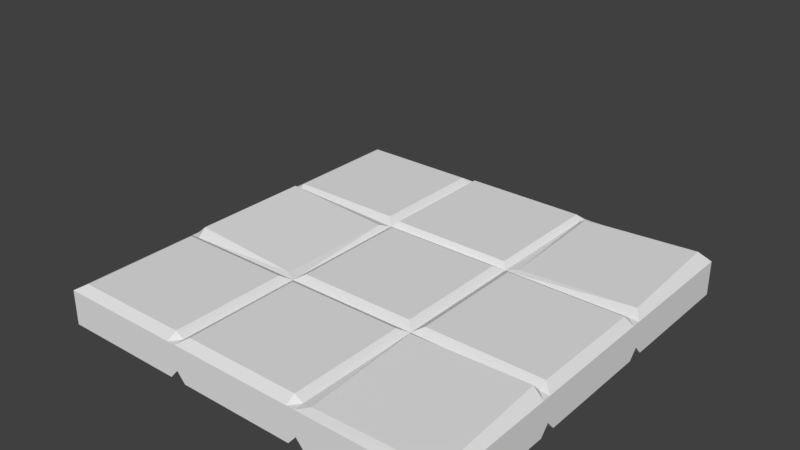 # Source: FloorTile.blend  (saved by Blender 2.78.0; exported with 4.5.12 LTS)
import bpy
from mathutils import Matrix  # noqa: F401  (used for matrix-valued properties, if any)

bpy.ops.wm.read_factory_settings(use_empty=True)
scene = bpy.context.scene
scene.name = 'Scene'

# ---- collections
col_collection_1 = bpy.data.collections.new('Collection 1'); scene.collection.children.link(col_collection_1)

# ---- world
world_world = bpy.data.worlds.new('World'); scene.world = world_world
world_world.color = (0.05088, 0.05088, 0.05088)
world_world.use_sun_shadow = False
world_world.sun_shadow_jitter_overblur = 0.0
world_world.cycles.sampling_method = 'MANUAL'

# ---- meshes
me_cube_011 = bpy.data.meshes.new('Cube.011')
me_cube_011.from_pydata([(-1.001, -1.002, -0.2106), (-1.001, 0.9982, -0.2106), (0.9991, -1.002, -0.2106), (0.9991, 0.9982, -0.2106), (-1.001, 0.2899, -0.2106), (-1.001, 0.3732, -0.2106), (-1.001, 0.3315, -0.1622), (-1.001, -0.3768, -0.2106), (-1.001, -0.2935, -0.2106), (-1.001, -0.3351, -0.1622), (0.9991, -0.3768, -0.2106), (0.9991, -0.2935, -0.2106), (0.9991, -0.3351, -0.1622), (0.9991, 0.2899, -0.2106), (0.9991, 0.3732, -0.2106), (0.9991, 0.3315, -0.1622), (0.2908, 0.9982, -0.2106), (0.3741, 0.9982, -0.2106), (0.3324, 0.9982, -0.1622), (-0.3759, 0.9982, -0.2106), (-0.2926, 0.9982, -0.2106), (-0.3342, 0.9982, -0.1622), (-0.2926, -1.002, -0.2106), (-0.3759, -1.002, -0.2106), (-0.3342, -1.002, -0.1622), (0.3741, -1.002, -0.2106), (0.2908, -1.002, -0.2106), (0.3324, -1.002, -0.1622), (-0.3759, 0.3732, -0.01065), (-0.3644, 0.278, -0.01589), (-0.2926, 0.2899, -0.01065), (-0.3067, 0.3592, -0.01065), (-0.3759, 0.3315, -0.03573), (-0.3342, 0.3315, -0.03573), (-0.3342, 0.2899, -0.03573), (-0.2926, 0.3315, -0.03573), (-0.3342, 0.3732, -0.03573), (0.3825, 0.3656, -0.02988), (0.3049, 0.3592, -0.01065), (0.2908, 0.2899, -0.01065), (0.3741, 0.2899, -0.01065), (0.3324, 0.3732, -0.03573), (0.3324, 0.3315, -0.03573), (0.2908, 0.3315, -0.03573), (0.3324, 0.2899, -0.03573), (0.3741, 0.3315, -0.03573), (-0.3759, -0.3768, -0.01065), (-0.2926, -0.3768, -0.01065), (-0.2926, -0.2935, -0.01065), (-0.3883, -0.3047, -0.02934), (-0.3342, -0.3768, -0.03573), (-0.3342, -0.3351, -0.03573), (-0.2926, -0.3351, -0.03573), (-0.3342, -0.2935, -0.03573), (-0.3759, -0.3351, -0.03573), (0.3678, -0.3834, -0.0006058), (0.3741, -0.2935, -0.01065), (0.2908, -0.2935, -0.01065), (0.2908, -0.3768, -0.01065), (0.3741, -0.3351, -0.03573), (0.3324, -0.3351, -0.03573), (0.3324, -0.2935, -0.03573), (0.2908, -0.3351, -0.03573), (0.3324, -0.3768, -0.03573), (0.3741, 0.3732, -0.2106), (0.3741, 0.2899, -0.2106), (0.2908, 0.2899, -0.2106), (0.2908, 0.3732, -0.2106), (0.3741, 0.3315, -0.1622), (0.3324, 0.3315, -0.1622), (0.3324, 0.2899, -0.1622), (0.2908, 0.3315, -0.1622), (0.3324, 0.3732, -0.1622), (-0.3759, 0.3732, -0.2106), (-0.2926, 0.3732, -0.2106), (-0.2926, 0.2899, -0.2106), (-0.3759, 0.2899, -0.2106), (-0.3342, 0.3732, -0.1622), (-0.3342, 0.3315, -0.1622), (-0.2926, 0.3315, -0.1622), (-0.3342, 0.2899, -0.1622), (-0.3759, 0.3315, -0.1622), (0.3741, -0.3768, -0.2106), (0.2908, -0.3768, -0.2106), (0.2908, -0.2935, -0.2106), (0.3741, -0.2935, -0.2106), (0.3324, -0.3768, -0.1622), (0.3324, -0.3351, -0.1622), (0.2908, -0.3351, -0.1622), (0.3324, -0.2935, -0.1622), (0.3741, -0.3351, -0.1622), (-0.3759, -0.3768, -0.2106), (-0.3759, -0.2935, -0.2106), (-0.2926, -0.2935, -0.2106), (-0.2926, -0.3768, -0.2106), (-0.3759, -0.3351, -0.1622), (-0.3342, -0.3351, -0.1622), (-0.3342, -0.2935, -0.1622), (-0.2926, -0.3351, -0.1622), (-0.3342, -0.3768, -0.1622), (-0.9551, -0.956, -0.01065), (-1.001, -1.002, -0.03862), (-0.9551, 0.9524, -0.01065), (-1.001, 0.9982, -0.03862), (0.9597, -0.9494, -0.02069), (0.9991, -1.002, -0.03862), (0.9449, 0.96, 0.008591), (0.9991, 0.9982, -0.03862), (-1.001, -0.3768, -0.03862), (-0.9551, -0.3768, -0.01065), (-0.9666, -0.2816, -0.005403), (-1.001, -0.2935, -0.03862), (-1.001, -0.3351, -0.03862), (-0.9551, -0.3351, -0.03573), (-1.001, 0.2899, -0.03862), (-0.9427, 0.3011, 0.008051), (-0.9551, 0.3732, -0.01065), (-1.001, 0.3732, -0.03862), (-1.001, 0.3315, -0.03862), (-0.9551, 0.3315, -0.03573), (0.9533, 0.2899, -0.01065), (0.9991, 0.2899, -0.03862), (0.9991, 0.3732, -0.03862), (0.9611, 0.3812, -0.008106), (0.9991, 0.3315, -0.03862), (0.9533, 0.3315, -0.03573), (0.9469, -0.3709, 0.005459), (0.9991, -0.3768, -0.03862), (0.9991, -0.2935, -0.03862), (0.9533, -0.2935, -0.01065), (0.9991, -0.3351, -0.03862), (0.9533, -0.3351, -0.03573), (-0.3067, 0.9664, -0.01065), (-0.2926, 0.9982, -0.03862), (-0.3759, 0.9982, -0.03862), (-0.3759, 0.9524, -0.01065), (-0.3342, 0.9524, -0.03573), (-0.3342, 0.9982, -0.03862), (0.3663, 0.9444, -0.01319), (0.3741, 0.9982, -0.03862), (0.2908, 0.9982, -0.03862), (0.3049, 0.9664, -0.01065), (0.3324, 0.9524, -0.03573), (0.3324, 0.9982, -0.03862), (0.2908, -0.956, -0.01065), (0.2908, -1.002, -0.03862), (0.3741, -1.002, -0.03862), (0.3806, -0.9619, -0.02675), (0.3324, -1.002, -0.03862), (0.3324, -0.956, -0.03573), (-0.3759, -0.956, -0.01065), (-0.3759, -1.002, -0.03862), (-0.2926, -1.002, -0.03862), (-0.2926, -0.956, -0.01065), (-0.3342, -1.002, -0.03862), (-0.3342, -0.956, -0.03573), (0.1403, 0.2803, 0.6357)], [], [(46, 109, 100, 150), (10, 127, 105, 2), (65, 13, 11, 85), (17, 139, 107, 3), (124, 15, 14, 122), (8, 111, 114, 4), (82, 10, 2, 25), (1, 103, 134, 19), (112, 9, 7, 108), (106, 138, 37, 123), (17, 3, 14, 64), (126, 55, 147, 104), (7, 91, 23, 0), (4, 76, 92, 8), (135, 102, 116, 28), (118, 6, 4, 114), (3, 107, 122, 14), (2, 105, 146, 25), (75, 66, 84, 93), (40, 120, 125, 45), (148, 27, 25, 146), (137, 21, 19, 134), (39, 30, 48, 57), (5, 117, 103, 1), (0, 101, 108, 7), (58, 144, 149, 63), (94, 83, 26, 22), (133, 20, 21, 137), (20, 16, 67, 74), (28, 32, 33, 36), (29, 34, 33, 32), (30, 35, 33, 34), (31, 36, 33, 35), (37, 41, 42, 45), (38, 43, 42, 41), (39, 44, 42, 43), (40, 45, 42, 44), (46, 50, 51, 54), (47, 52, 51, 50), (48, 53, 51, 52), (49, 54, 51, 53), (55, 59, 60, 63), (56, 61, 60, 59), (57, 62, 60, 61), (58, 63, 60, 62), (64, 68, 69, 72), (65, 70, 69, 68), (66, 71, 69, 70), (67, 72, 69, 71), (73, 77, 78, 81), (74, 79, 78, 77), (75, 80, 78, 79), (76, 81, 78, 80), (82, 86, 87, 90), (83, 88, 87, 86), (84, 89, 87, 88), (85, 90, 87, 89), (91, 95, 96, 99), (92, 97, 96, 95), (93, 98, 96, 97), (94, 99, 96, 98), (121, 13, 15, 124), (55, 126, 131, 59), (127, 10, 12, 130), (136, 36, 31, 132), (76, 4, 6, 81), (81, 6, 5, 73), (91, 7, 9, 95), (95, 9, 8, 92), (13, 121, 128, 11), (45, 125, 123, 37), (130, 12, 11, 128), (59, 131, 129, 56), (29, 115, 110, 49), (109, 46, 54, 113), (120, 40, 56, 129), (115, 29, 32, 119), (119, 32, 28, 116), (117, 5, 6, 118), (30, 39, 43, 35), (35, 43, 38, 31), (113, 54, 49, 110), (111, 8, 9, 112), (47, 58, 62, 52), (52, 62, 57, 48), (13, 65, 68, 15), (15, 68, 64, 14), (66, 75, 79, 71), (71, 79, 74, 67), (10, 82, 90, 12), (12, 90, 85, 11), (83, 94, 98, 88), (88, 98, 93, 84), (75, 93, 97, 80), (80, 97, 92, 76), (65, 85, 89, 70), (70, 89, 84, 66), (20, 74, 77, 21), (21, 77, 73, 19), (17, 64, 72, 18), (18, 72, 67, 16), (39, 57, 61, 44), (44, 61, 56, 40), (29, 49, 53, 34), (34, 53, 48, 30), (58, 47, 153, 144), (139, 17, 18, 143), (142, 41, 37, 138), (141, 132, 31, 38), (145, 26, 27, 148), (46, 150, 155, 50), (151, 23, 24, 154), (94, 22, 24, 99), (99, 24, 23, 91), (82, 25, 27, 86), (86, 27, 26, 83), (26, 145, 152, 22), (63, 149, 147, 55), (154, 24, 22, 152), (50, 155, 153, 47), (20, 133, 140, 16), (135, 28, 36, 136), (143, 18, 16, 140), (141, 38, 41, 142), (1, 19, 73, 5), (121, 124, 125, 120), (124, 122, 123, 125), (127, 130, 131, 126), (130, 128, 129, 131), (113, 110, 111, 112), (109, 113, 112, 108), (119, 116, 117, 118), (115, 119, 118, 114), (143, 140, 141, 142), (139, 143, 142, 138), (137, 134, 135, 136), (133, 137, 136, 132), (145, 148, 149, 144), (148, 146, 147, 149), (151, 154, 155, 150), (154, 152, 153, 155), (110, 115, 114, 111), (116, 102, 103, 117), (100, 109, 108, 101), (101, 151, 150, 100), (134, 103, 102, 135), (120, 129, 128, 121), (126, 104, 105, 127), (106, 123, 122, 107), (107, 139, 138, 106), (146, 105, 104, 147), (132, 141, 140, 133), (144, 153, 152, 145), (23, 151, 101, 0)])
_uv = me_cube_011.uv_layers.new(name='UVMap')
_uv.uv.foreach_set('vector', [0.3723, 0.7706, 0.3723, 0.7706, 0.3723, 0.7706, 0.3723, 0.7706, 0.3723, 0.7706, 0.3723, 0.7706, 0.3723, 0.7706, 0.3723, 0.7706, 0.3723, 0.7706, 0.3723, 0.7706, 0.3723, 0.7706, 0.3723, 0.7706, 0.3723, 0.7706, 0.3723, 0.7706, 0.3723, 0.7706, 0.3723, 0.7706, 0.3768, 0.7613, 0.3768, 0.7613, 0.3768, 0.7613, 0.3768, 0.7613, 0.3723, 0.7706, 0.3723, 0.7706, 0.3723, 0.7706, 0.3723, 0.7706, 0.3723, 0.7706, 0.3723, 0.7706, 0.3723, 0.7706, 0.3723, 0.7706, 0.3723, 0.7706, 0.3723, 0.7706, 0.3723, 0.7706, 0.3723, 0.7706, 0.3768, 0.7613, 0.3768, 0.7613, 0.3768, 0.7613, 0.3768, 0.7613, 0.3723, 0.7706, 0.3723, 0.7706, 0.3723, 0.7706, 0.3723, 0.7706, 0.3723, 0.7706, 0.3723, 0.7706, 0.3723, 0.7706, 0.3723, 0.7706, 0.3723, 0.7706, 0.3723, 0.7706, 0.3723, 0.7706, 0.3723, 0.7706, 0.3723, 0.7706, 0.3723, 0.7706, 0.3723, 0.7706, 0.3723, 0.7706, 0.3723, 0.7706, 0.3723, 0.7706, 0.3723, 0.7706, 0.3723, 0.7706, 0.3723, 0.7706, 0.3723, 0.7706, 0.3723, 0.7706, 0.3723, 0.7706, 0.3768, 0.7613, 0.3768, 0.7613, 0.3768, 0.7613, 0.3768, 0.7613, 0.3723, 0.7706, 0.3723, 0.7706, 0.3723, 0.7706, 0.3723, 0.7706, 0.3723, 0.7706, 0.3723, 0.7706, 0.3723, 0.7706, 0.3723, 0.7706, 0.3723, 0.7706, 0.3723, 0.7706, 0.3723, 0.7706, 0.3723, 0.7706, 0.3768, 0.7613, 0.3768, 0.7613, 0.3768, 0.7613, 0.3768, 0.7613, 0.3768, 0.7613, 0.3768, 0.7613, 0.3768, 0.7613, 0.3768, 0.7613, 0.3768, 0.7613, 0.3768, 0.7613, 0.3768, 0.7613, 0.3768, 0.7613, 0.3723, 0.7706, 0.3723, 0.7706, 0.3723, 0.7706, 0.3723, 0.7706, 0.3723, 0.7706, 0.3723, 0.7706, 0.3723, 0.7706, 0.3723, 0.7706, 0.3723, 0.7706, 0.3723, 0.7706, 0.3723, 0.7706, 0.3723, 0.7706, 0.3768, 0.7613, 0.3768, 0.7613, 0.3768, 0.7613, 0.3768, 0.7613, 0.3723, 0.7706, 0.3723, 0.7706, 0.3723, 0.7706, 0.3723, 0.7706, 0.3768, 0.7613, 0.3768, 0.7613, 0.3768, 0.7613, 0.3768, 0.7613, 0.3723, 0.7706, 0.3723, 0.7706, 0.3723, 0.7706, 0.3723, 0.7706, 0.3768, 0.7613, 0.3768, 0.7613, 0.3768, 0.7613, 0.3768, 0.7613, 0.3768, 0.7613, 0.3768, 0.7613, 0.3768, 0.7613, 0.3768, 0.7613, 0.3768, 0.7613, 0.3768, 0.7613, 0.3768, 0.7613, 0.3768, 0.7613, 0.3768, 0.7613, 0.3768, 0.7613, 0.3768, 0.7613, 0.3768, 0.7613, 0.3768, 0.7613, 0.3768, 0.7613, 0.3768, 0.7613, 0.3768, 0.7613, 0.3768, 0.7613, 0.3768, 0.7613, 0.3768, 0.7613, 0.3768, 0.7613, 0.3768, 0.7613, 0.3768, 0.7613, 0.3768, 0.7613, 0.3768, 0.7613, 0.3768, 0.7613, 0.3768, 0.7613, 0.3768, 0.7613, 0.3768, 0.7613, 0.3768, 0.7613, 0.3768, 0.7613, 0.3768, 0.7613, 0.3768, 0.7613, 0.3768, 0.7613, 0.3768, 0.7613, 0.3768, 0.7613, 0.3768, 0.7613, 0.3768, 0.7613, 0.3768, 0.7613, 0.3768, 0.7613, 0.3768, 0.7613, 0.3768, 0.7613, 0.3768, 0.7613, 0.3768, 0.7613, 0.3768, 0.7613, 0.3768, 0.7613, 0.3768, 0.7613, 0.3768, 0.7613, 0.3768, 0.7613, 0.3768, 0.7613, 0.3768, 0.7613, 0.3768, 0.7613, 0.3768, 0.7613, 0.3768, 0.7613, 0.3768, 0.7613, 0.3768, 0.7613, 0.3768, 0.7613, 0.3768, 0.7613, 0.3768, 0.7613, 0.3768, 0.7613, 0.3768, 0.7613, 0.3768, 0.7613, 0.3768, 0.7613, 0.3768, 0.7613, 0.3768, 0.7613, 0.3768, 0.7613, 0.3768, 0.7613, 0.3768, 0.7613, 0.3768, 0.7613, 0.3768, 0.7613, 0.3768, 0.7613, 0.3768, 0.7613, 0.3768, 0.7613, 0.3768, 0.7613, 0.3768, 0.7613, 0.3768, 0.7613, 0.3768, 0.7613, 0.3768, 0.7613, 0.3768, 0.7613, 0.3768, 0.7613, 0.3768, 0.7613, 0.3768, 0.7613, 0.3768, 0.7613, 0.3768, 0.7613, 0.3768, 0.7613, 0.3768, 0.7613, 0.3768, 0.7613, 0.3768, 0.7613, 0.3768, 0.7613, 0.3768, 0.7613, 0.3768, 0.7613, 0.3768, 0.7613, 0.3768, 0.7613, 0.3768, 0.7613, 0.3768, 0.7613, 0.3768, 0.7613, 0.3768, 0.7613, 0.3768, 0.7613, 0.3768, 0.7613, 0.3768, 0.7613, 0.3768, 0.7613, 0.3768, 0.7613, 0.3768, 0.7613, 0.3768, 0.7613, 0.3768, 0.7613, 0.3768, 0.7613, 0.3768, 0.7613, 0.3768, 0.7613, 0.3768, 0.7613, 0.3768, 0.7613, 0.3768, 0.7613, 0.3768, 0.7613, 0.3768, 0.7613, 0.3768, 0.7613, 0.3768, 0.7613, 0.3768, 0.7613, 0.3768, 0.7613, 0.3768, 0.7613, 0.3768, 0.7613, 0.3768, 0.7613, 0.3768, 0.7613, 0.3768, 0.7613, 0.3768, 0.7613, 0.3768, 0.7613, 0.3768, 0.7613, 0.3768, 0.7613, 0.3768, 0.7613, 0.3768, 0.7613, 0.3768, 0.7613, 0.3768, 0.7613, 0.3768, 0.7613, 0.3768, 0.7613, 0.3768, 0.7613, 0.3768, 0.7613, 0.3768, 0.7613, 0.3768, 0.7613, 0.3768, 0.7613, 0.3768, 0.7613, 0.3768, 0.7613, 0.3768, 0.7613, 0.3768, 0.7613, 0.3768, 0.7613, 0.3768, 0.7613, 0.3768, 0.7613, 0.3768, 0.7613, 0.3768, 0.7613, 0.3768, 0.7613, 0.3768, 0.7613, 0.3768, 0.7613, 0.3768, 0.7613, 0.3768, 0.7613, 0.3768, 0.7613, 0.3768, 0.7613, 0.3768, 0.7613, 0.3768, 0.7613, 0.3768, 0.7613, 0.3768, 0.7613, 0.3723, 0.7706, 0.3723, 0.7706, 0.3723, 0.7706, 0.3723, 0.7706, 0.3768, 0.7613, 0.3768, 0.7613, 0.3768, 0.7613, 0.3768, 0.7613, 0.3768, 0.7613, 0.3768, 0.7613, 0.3768, 0.7613, 0.3768, 0.7613, 0.3768, 0.7613, 0.3768, 0.7613, 0.3768, 0.7613, 0.3768, 0.7613, 0.3723, 0.7706, 0.3723, 0.7706, 0.3723, 0.7706, 0.3723, 0.7706, 0.3768, 0.7613, 0.3768, 0.7613, 0.3768, 0.7613, 0.3768, 0.7613, 0.3723, 0.7706, 0.3723, 0.7706, 0.3723, 0.7706, 0.3723, 0.7706, 0.3768, 0.7613, 0.3768, 0.7613, 0.3768, 0.7613, 0.3768, 0.7613, 0.3768, 0.7613, 0.3768, 0.7613, 0.3768, 0.7613, 0.3768, 0.7613, 0.3768, 0.7613, 0.3768, 0.7613, 0.3768, 0.7613, 0.3768, 0.7613, 0.3768, 0.7613, 0.3768, 0.7613, 0.3768, 0.7613, 0.3768, 0.7613, 0.3768, 0.7613, 0.3768, 0.7613, 0.3768, 0.7613, 0.3768, 0.7613, 0.3768, 0.7613, 0.3768, 0.7613, 0.3768, 0.7613, 0.3768, 0.7613, 0.3768, 0.7613, 0.3768, 0.7613, 0.3768, 0.7613, 0.3768, 0.7613, 0.3768, 0.7613, 0.3768, 0.7613, 0.3768, 0.7613, 0.3768, 0.7613, 0.3768, 0.7613, 0.3768, 0.7613, 0.3768, 0.7613, 0.3768, 0.7613, 0.3768, 0.7613, 0.3768, 0.7613, 0.3768, 0.7613, 0.3768, 0.7613, 0.3768, 0.7613, 0.3768, 0.7613, 0.3768, 0.7613, 0.3768, 0.7613, 0.3768, 0.7613, 0.3768, 0.7613, 0.3768, 0.7613, 0.3768, 0.7613, 0.3768, 0.7613, 0.3768, 0.7613, 0.3768, 0.7613, 0.3768, 0.7613, 0.3768, 0.7613, 0.3768, 0.7613, 0.3768, 0.7613, 0.3768, 0.7613, 0.3768, 0.7613, 0.3768, 0.7613, 0.3768, 0.7613, 0.3768, 0.7613, 0.3768, 0.7613, 0.3768, 0.7613, 0.3768, 0.7613, 0.3768, 0.7613, 0.3768, 0.7613, 0.3768, 0.7613, 0.3768, 0.7613, 0.3768, 0.7613, 0.3768, 0.7613, 0.3768, 0.7613, 0.3768, 0.7613, 0.3768, 0.7613, 0.3768, 0.7613, 0.3768, 0.7613, 0.3768, 0.7613, 0.3768, 0.7613, 0.3768, 0.7613, 0.3768, 0.7613, 0.3768, 0.7613, 0.3768, 0.7613, 0.3768, 0.7613, 0.3768, 0.7613, 0.3768, 0.7613, 0.3768, 0.7613, 0.3768, 0.7613, 0.3768, 0.7613, 0.3768, 0.7613, 0.3768, 0.7613, 0.3768, 0.7613, 0.3768, 0.7613, 0.3768, 0.7613, 0.3768, 0.7613, 0.3768, 0.7613, 0.3768, 0.7613, 0.3768, 0.7613, 0.3768, 0.7613, 0.3768, 0.7613, 0.3768, 0.7613, 0.3768, 0.7613, 0.3768, 0.7613, 0.3768, 0.7613, 0.3768, 0.7613, 0.3768, 0.7613, 0.3768, 0.7613, 0.3768, 0.7613, 0.3768, 0.7613, 0.3768, 0.7613, 0.3768, 0.7613, 0.3768, 0.7613, 0.3768, 0.7613, 0.3768, 0.7613, 0.3768, 0.7613, 0.3768, 0.7613, 0.3768, 0.7613, 0.3768, 0.7613, 0.3768, 0.7613, 0.3723, 0.7706, 0.3723, 0.7706, 0.3723, 0.7706, 0.3723, 0.7706, 0.3768, 0.7613, 0.3768, 0.7613, 0.3768, 0.7613, 0.3768, 0.7613, 0.3768, 0.7613, 0.3768, 0.7613, 0.3768, 0.7613, 0.3768, 0.7613, 0.3723, 0.7706, 0.3723, 0.7706, 0.3723, 0.7706, 0.3723, 0.7706, 0.3768, 0.7613, 0.3768, 0.7613, 0.3768, 0.7613, 0.3768, 0.7613, 0.3768, 0.7613, 0.3768, 0.7613, 0.3768, 0.7613, 0.3768, 0.7613, 0.3768, 0.7613, 0.3768, 0.7613, 0.3768, 0.7613, 0.3768, 0.7613, 0.3768, 0.7613, 0.3768, 0.7613, 0.3768, 0.7613, 0.3768, 0.7613, 0.3768, 0.7613, 0.3768, 0.7613, 0.3768, 0.7613, 0.3768, 0.7613, 0.3768, 0.7613, 0.3768, 0.7613, 0.3768, 0.7613, 0.3768, 0.7613, 0.3768, 0.7613, 0.3768, 0.7613, 0.3768, 0.7613, 0.3768, 0.7613, 0.3723, 0.7706, 0.3723, 0.7706, 0.3723, 0.7706, 0.3723, 0.7706, 0.3768, 0.7613, 0.3768, 0.7613, 0.3768, 0.7613, 0.3768, 0.7613, 0.3768, 0.7613, 0.3768, 0.7613, 0.3768, 0.7613, 0.3768, 0.7613, 0.3768, 0.7613, 0.3768, 0.7613, 0.3768, 0.7613, 0.3768, 0.7613, 0.3723, 0.7706, 0.3723, 0.7706, 0.3723, 0.7706, 0.3723, 0.7706, 0.3768, 0.7613, 0.3768, 0.7613, 0.3768, 0.7613, 0.3768, 0.7613, 0.3768, 0.7613, 0.3768, 0.7613, 0.3768, 0.7613, 0.3768, 0.7613, 0.3768, 0.7613, 0.3768, 0.7613, 0.3768, 0.7613, 0.3768, 0.7613, 0.3723, 0.7706, 0.3723, 0.7706, 0.3723, 0.7706, 0.3723, 0.7706, 0.3768, 0.7613, 0.3768, 0.7613, 0.3768, 0.7613, 0.3768, 0.7613, 0.3768, 0.7613, 0.3768, 0.7613, 0.3768, 0.7613, 0.3768, 0.7613, 0.3768, 0.7613, 0.3768, 0.7613, 0.3768, 0.7613, 0.3768, 0.7613, 0.3768, 0.7613, 0.3768, 0.7613, 0.3768, 0.7613, 0.3768, 0.7613, 0.3768, 0.7613, 0.3768, 0.7613, 0.3768, 0.7613, 0.3768, 0.7613, 0.3768, 0.7613, 0.3768, 0.7613, 0.3768, 0.7613, 0.3768, 0.7613, 0.3768, 0.7613, 0.3768, 0.7613, 0.3768, 0.7613, 0.3768, 0.7613, 0.3768, 0.7613, 0.3768, 0.7613, 0.3768, 0.7613, 0.3768, 0.7613, 0.3768, 0.7613, 0.3768, 0.7613, 0.3768, 0.7613, 0.3768, 0.7613, 0.3768, 0.7613, 0.3768, 0.7613, 0.3768, 0.7613, 0.3768, 0.7613, 0.3768, 0.7613, 0.3768, 0.7613, 0.3768, 0.7613, 0.3768, 0.7613, 0.3768, 0.7613, 0.3768, 0.7613, 0.3768, 0.7613, 0.3768, 0.7613, 0.3768, 0.7613, 0.3768, 0.7613, 0.3768, 0.7613, 0.3768, 0.7613, 0.3768, 0.7613, 0.3768, 0.7613, 0.3768, 0.7613, 0.3768, 0.7613, 0.3768, 0.7613, 0.3768, 0.7613, 0.3768, 0.7613, 0.3768, 0.7613, 0.3768, 0.7613, 0.3768, 0.7613, 0.3768, 0.7613, 0.3768, 0.7613, 0.3768, 0.7613, 0.3768, 0.7613, 0.3768, 0.7613, 0.3768, 0.7613, 0.3768, 0.7613, 0.3768, 0.7613, 0.3768, 0.7613, 0.3768, 0.7613, 0.3768, 0.7613, 0.3768, 0.7613, 0.3768, 0.7613, 0.3768, 0.7613, 0.3768, 0.7613, 0.3768, 0.7613, 0.3768, 0.7613, 0.3768, 0.7613, 0.3768, 0.7613, 0.3768, 0.7613, 0.3768, 0.7613, 0.3768, 0.7613, 0.3768, 0.7613, 0.3768, 0.7613, 0.3768, 0.7613, 0.3768, 0.7613, 0.3768, 0.7613, 0.3768, 0.7613, 0.3768, 0.7613, 0.3768, 0.7613, 0.3768, 0.7613, 0.3768, 0.7613, 0.3768, 0.7613, 0.3768, 0.7613, 0.3768, 0.7613, 0.3768, 0.7613, 0.3768, 0.7613, 0.3768, 0.7613, 0.3768, 0.7613, 0.3768, 0.7613, 0.3768, 0.7613, 0.3768, 0.7613, 0.3768, 0.7613, 0.3768, 0.7613, 0.3768, 0.7613, 0.3768, 0.7613, 0.3768, 0.7613, 0.3768, 0.7613, 0.3768, 0.7613, 0.3768, 0.7613, 0.3723, 0.7706, 0.3723, 0.7706, 0.3723, 0.7706, 0.3723, 0.7706])
me_cube_011.use_remesh_preserve_volume = False
me_cube_011.use_remesh_preserve_attributes = False
me_cube_011.use_mirror_vertex_groups = False
me_cube_011.update()

# ---- objects
ob_cube_008 = bpy.data.objects.new('Cube.008', me_cube_011)

# ---- transforms, parenting, visibility, modifiers, constraints
ob_cube_008.location = (0.0, 0.0, 0.0)
ob_cube_008.lineart.crease_threshold = 0.0

# ---- collection membership
col_collection_1.objects.link(ob_cube_008)

# ---- scene / render settings (as saved in the file)
scene.frame_start = 1; scene.frame_end = 250; scene.frame_set(1)
scene.render.engine = 'BLENDER_EEVEE_NEXT'
scene.render.resolution_percentage = 50
scene.render.dither_intensity = 0.0
scene.cycles.use_denoising = False
scene.cycles.samples = 128
scene.cycles.sampling_pattern = 'TABULATED_SOBOL'
scene.cycles.light_sampling_threshold = 0.0
scene.cycles.use_adaptive_sampling = False
scene.cycles.use_light_tree = False
scene.cycles.blur_glossy = 0.0
scene.cycles.sample_clamp_indirect = 0.0
scene.view_settings.view_transform = 'Standard'
bpy.context.view_layer.update()

# ---- added for rendering (the .blend has no active camera and no usable light): camera, sun
cam_auto = bpy.data.cameras.new('AutoCamera')
cam_auto.lens = 50.0
cam_auto.sensor_width = 36.0
cam_auto.clip_end = 1000.0
ob_auto_camera = bpy.data.objects.new('AutoCamera', cam_auto)
scene.collection.objects.link(ob_auto_camera)
ob_auto_camera.location = (2.73068, -3.27969, 2.39779)
ob_auto_camera.rotation_euler = (1.09748, -7.21219e-08, 0.694738)
scene.camera = ob_auto_camera
light_auto_sun = bpy.data.lights.new('AutoSun', 'SUN')
light_auto_sun.energy = 3.0
light_auto_sun.angle = 0.0523599
ob_auto_sun = bpy.data.objects.new('AutoSun', light_auto_sun)
scene.collection.objects.link(ob_auto_sun)
ob_auto_sun.rotation_euler = (0.872665, 0.174533, 0.523599)
bpy.context.view_layer.update()
